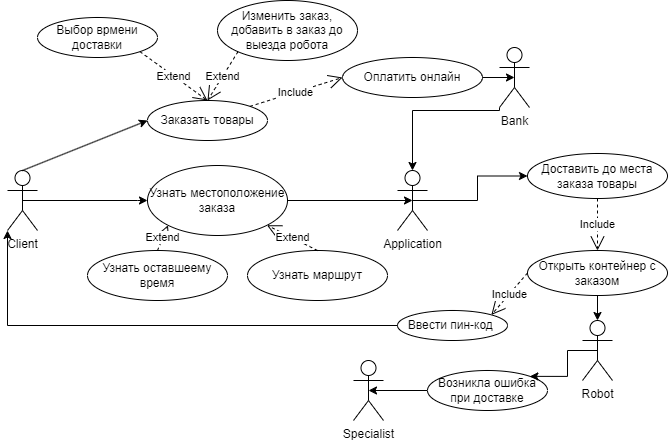

The diagram above was exported from draw.io. Its source (the exported page's mxGraphModel, read from the mxfile embedded in the PNG):
<mxGraphModel dx="864" dy="516" grid="1" gridSize="10" guides="1" tooltips="1" connect="1" arrows="1" fold="1" page="1" pageScale="1" pageWidth="827" pageHeight="1169" math="0" shadow="0">
  <root>
    <mxCell id="0" />
    <mxCell id="1" parent="0" />
    <mxCell id="ZW8N17zmlQrYqjXXHlqO-21" style="edgeStyle=orthogonalEdgeStyle;rounded=0;orthogonalLoop=1;jettySize=auto;html=1;exitX=0.5;exitY=0.5;exitDx=0;exitDy=0;exitPerimeter=0;entryX=0;entryY=0.5;entryDx=0;entryDy=0;" edge="1" parent="1" source="ZW8N17zmlQrYqjXXHlqO-1" target="ZW8N17zmlQrYqjXXHlqO-20">
      <mxGeometry relative="1" as="geometry">
        <Array as="points">
          <mxPoint x="160" y="210" />
        </Array>
      </mxGeometry>
    </mxCell>
    <mxCell id="ZW8N17zmlQrYqjXXHlqO-1" value="Client" style="shape=umlActor;verticalLabelPosition=bottom;verticalAlign=top;html=1;outlineConnect=0;" vertex="1" parent="1">
      <mxGeometry x="30" y="180" width="30" height="60" as="geometry" />
    </mxCell>
    <mxCell id="ZW8N17zmlQrYqjXXHlqO-44" style="edgeStyle=orthogonalEdgeStyle;rounded=0;orthogonalLoop=1;jettySize=auto;html=1;exitX=0.5;exitY=0.5;exitDx=0;exitDy=0;exitPerimeter=0;entryX=0;entryY=0.5;entryDx=0;entryDy=0;" edge="1" parent="1" source="ZW8N17zmlQrYqjXXHlqO-2" target="ZW8N17zmlQrYqjXXHlqO-16">
      <mxGeometry relative="1" as="geometry" />
    </mxCell>
    <mxCell id="ZW8N17zmlQrYqjXXHlqO-2" value="Application" style="shape=umlActor;verticalLabelPosition=bottom;verticalAlign=top;html=1;outlineConnect=0;" vertex="1" parent="1">
      <mxGeometry x="420" y="180" width="30" height="60" as="geometry" />
    </mxCell>
    <mxCell id="ZW8N17zmlQrYqjXXHlqO-3" value="Specialist" style="shape=umlActor;verticalLabelPosition=bottom;verticalAlign=top;html=1;outlineConnect=0;" vertex="1" parent="1">
      <mxGeometry x="376" y="370" width="30" height="60" as="geometry" />
    </mxCell>
    <mxCell id="ZW8N17zmlQrYqjXXHlqO-4" value="Возникла ошибка при доставке" style="ellipse;whiteSpace=wrap;html=1;" vertex="1" parent="1">
      <mxGeometry x="450" y="380" width="120" height="40" as="geometry" />
    </mxCell>
    <mxCell id="ZW8N17zmlQrYqjXXHlqO-6" value="" style="endArrow=classic;html=1;rounded=0;exitX=0.5;exitY=0;exitDx=0;exitDy=0;exitPerimeter=0;entryX=0;entryY=0.5;entryDx=0;entryDy=0;" edge="1" parent="1" source="ZW8N17zmlQrYqjXXHlqO-1" target="ZW8N17zmlQrYqjXXHlqO-5">
      <mxGeometry width="50" height="50" relative="1" as="geometry">
        <mxPoint x="200" y="290" as="sourcePoint" />
        <mxPoint x="250" y="240" as="targetPoint" />
      </mxGeometry>
    </mxCell>
    <mxCell id="ZW8N17zmlQrYqjXXHlqO-45" style="edgeStyle=orthogonalEdgeStyle;rounded=0;orthogonalLoop=1;jettySize=auto;html=1;exitX=0.5;exitY=0.5;exitDx=0;exitDy=0;exitPerimeter=0;entryX=1;entryY=0;entryDx=0;entryDy=0;" edge="1" parent="1" source="ZW8N17zmlQrYqjXXHlqO-8" target="ZW8N17zmlQrYqjXXHlqO-4">
      <mxGeometry relative="1" as="geometry">
        <Array as="points">
          <mxPoint x="590" y="360" />
          <mxPoint x="590" y="386" />
        </Array>
      </mxGeometry>
    </mxCell>
    <mxCell id="ZW8N17zmlQrYqjXXHlqO-8" value="Robot" style="shape=umlActor;verticalLabelPosition=bottom;verticalAlign=top;html=1;outlineConnect=0;" vertex="1" parent="1">
      <mxGeometry x="605" y="330" width="30" height="60" as="geometry" />
    </mxCell>
    <mxCell id="ZW8N17zmlQrYqjXXHlqO-9" value="Выбор врмени доставки" style="ellipse;whiteSpace=wrap;html=1;" vertex="1" parent="1">
      <mxGeometry x="60" y="27" width="120" height="40" as="geometry" />
    </mxCell>
    <mxCell id="ZW8N17zmlQrYqjXXHlqO-10" value="Extend" style="endArrow=open;endSize=12;dashed=1;html=1;rounded=0;exitX=1;exitY=1;exitDx=0;exitDy=0;entryX=0.5;entryY=0;entryDx=0;entryDy=0;" edge="1" parent="1" source="ZW8N17zmlQrYqjXXHlqO-5">
      <mxGeometry width="160" relative="1" as="geometry">
        <mxPoint x="330" y="237" as="sourcePoint" />
        <mxPoint x="230" y="117" as="targetPoint" />
      </mxGeometry>
    </mxCell>
    <mxCell id="ZW8N17zmlQrYqjXXHlqO-12" value="Изменить заказ, добавить в заказ до выезда робота" style="ellipse;whiteSpace=wrap;html=1;" vertex="1" parent="1">
      <mxGeometry x="240" y="10" width="140" height="60" as="geometry" />
    </mxCell>
    <mxCell id="ZW8N17zmlQrYqjXXHlqO-13" value="Extend" style="endArrow=open;endSize=12;dashed=1;html=1;rounded=0;exitX=0;exitY=1;exitDx=0;exitDy=0;entryX=0.5;entryY=0;entryDx=0;entryDy=0;" edge="1" parent="1" source="ZW8N17zmlQrYqjXXHlqO-12" target="ZW8N17zmlQrYqjXXHlqO-5">
      <mxGeometry width="160" relative="1" as="geometry">
        <mxPoint x="238" y="71" as="sourcePoint" />
        <mxPoint x="230" y="117" as="targetPoint" />
      </mxGeometry>
    </mxCell>
    <mxCell id="ZW8N17zmlQrYqjXXHlqO-16" value="Доставить до места заказа товары" style="ellipse;whiteSpace=wrap;html=1;" vertex="1" parent="1">
      <mxGeometry x="550" y="163" width="140" height="45" as="geometry" />
    </mxCell>
    <mxCell id="ZW8N17zmlQrYqjXXHlqO-20" value="Узнать местоположение заказа" style="ellipse;whiteSpace=wrap;html=1;" vertex="1" parent="1">
      <mxGeometry x="170" y="175" width="140" height="70" as="geometry" />
    </mxCell>
    <mxCell id="ZW8N17zmlQrYqjXXHlqO-5" value="Заказать товары" style="ellipse;whiteSpace=wrap;html=1;" vertex="1" parent="1">
      <mxGeometry x="170" y="110" width="120" height="40" as="geometry" />
    </mxCell>
    <mxCell id="ZW8N17zmlQrYqjXXHlqO-24" style="edgeStyle=orthogonalEdgeStyle;rounded=0;orthogonalLoop=1;jettySize=auto;html=1;exitX=1;exitY=0.5;exitDx=0;exitDy=0;entryX=0.5;entryY=0.5;entryDx=0;entryDy=0;entryPerimeter=0;" edge="1" parent="1" source="ZW8N17zmlQrYqjXXHlqO-20" target="ZW8N17zmlQrYqjXXHlqO-2">
      <mxGeometry relative="1" as="geometry" />
    </mxCell>
    <mxCell id="ZW8N17zmlQrYqjXXHlqO-25" value="Узнать оставшеему время" style="ellipse;whiteSpace=wrap;html=1;" vertex="1" parent="1">
      <mxGeometry x="110" y="260" width="140" height="50" as="geometry" />
    </mxCell>
    <mxCell id="ZW8N17zmlQrYqjXXHlqO-26" value="Узнать маршрут" style="ellipse;whiteSpace=wrap;html=1;" vertex="1" parent="1">
      <mxGeometry x="270" y="260" width="140" height="50" as="geometry" />
    </mxCell>
    <mxCell id="ZW8N17zmlQrYqjXXHlqO-27" value="Extend" style="endArrow=open;endSize=12;dashed=1;html=1;rounded=0;exitX=1;exitY=1;exitDx=0;exitDy=0;entryX=0.5;entryY=0;entryDx=0;entryDy=0;" edge="1" parent="1" source="ZW8N17zmlQrYqjXXHlqO-9" target="ZW8N17zmlQrYqjXXHlqO-5">
      <mxGeometry width="160" relative="1" as="geometry">
        <mxPoint x="184" y="71" as="sourcePoint" />
        <mxPoint x="153" y="120" as="targetPoint" />
      </mxGeometry>
    </mxCell>
    <mxCell id="ZW8N17zmlQrYqjXXHlqO-28" value="Extend" style="endArrow=open;endSize=12;dashed=1;html=1;rounded=0;exitX=0.5;exitY=0;exitDx=0;exitDy=0;entryX=1;entryY=1;entryDx=0;entryDy=0;" edge="1" parent="1" source="ZW8N17zmlQrYqjXXHlqO-26" target="ZW8N17zmlQrYqjXXHlqO-20">
      <mxGeometry width="160" relative="1" as="geometry">
        <mxPoint x="281" y="248" as="sourcePoint" />
        <mxPoint x="250" y="297" as="targetPoint" />
      </mxGeometry>
    </mxCell>
    <mxCell id="ZW8N17zmlQrYqjXXHlqO-29" value="Extend" style="endArrow=open;endSize=12;dashed=1;html=1;rounded=0;exitX=0.5;exitY=0;exitDx=0;exitDy=0;entryX=0;entryY=1;entryDx=0;entryDy=0;" edge="1" parent="1" source="ZW8N17zmlQrYqjXXHlqO-25" target="ZW8N17zmlQrYqjXXHlqO-20">
      <mxGeometry width="160" relative="1" as="geometry">
        <mxPoint x="259" y="270" as="sourcePoint" />
        <mxPoint x="208" y="245" as="targetPoint" />
      </mxGeometry>
    </mxCell>
    <mxCell id="ZW8N17zmlQrYqjXXHlqO-30" value="Оплатить онлайн" style="ellipse;whiteSpace=wrap;html=1;" vertex="1" parent="1">
      <mxGeometry x="365" y="67" width="140" height="40" as="geometry" />
    </mxCell>
    <mxCell id="ZW8N17zmlQrYqjXXHlqO-39" style="edgeStyle=orthogonalEdgeStyle;rounded=0;orthogonalLoop=1;jettySize=auto;html=1;exitX=0.5;exitY=1;exitDx=0;exitDy=0;" edge="1" parent="1" source="ZW8N17zmlQrYqjXXHlqO-32" target="ZW8N17zmlQrYqjXXHlqO-8">
      <mxGeometry relative="1" as="geometry" />
    </mxCell>
    <mxCell id="ZW8N17zmlQrYqjXXHlqO-32" value="Открыть контейнер с заказом" style="ellipse;whiteSpace=wrap;html=1;" vertex="1" parent="1">
      <mxGeometry x="550" y="260" width="140" height="45" as="geometry" />
    </mxCell>
    <mxCell id="ZW8N17zmlQrYqjXXHlqO-34" value="Include" style="endArrow=open;endSize=12;dashed=1;html=1;rounded=0;exitX=1;exitY=0;exitDx=0;exitDy=0;entryX=0;entryY=0.5;entryDx=0;entryDy=0;" edge="1" parent="1" source="ZW8N17zmlQrYqjXXHlqO-5" target="ZW8N17zmlQrYqjXXHlqO-30">
      <mxGeometry width="160" relative="1" as="geometry">
        <mxPoint x="370" y="333" as="sourcePoint" />
        <mxPoint x="530" y="333" as="targetPoint" />
      </mxGeometry>
    </mxCell>
    <mxCell id="ZW8N17zmlQrYqjXXHlqO-38" value="Include" style="endArrow=open;endSize=12;dashed=1;html=1;rounded=0;exitX=0.5;exitY=1;exitDx=0;exitDy=0;entryX=0.5;entryY=0;entryDx=0;entryDy=0;" edge="1" parent="1" source="ZW8N17zmlQrYqjXXHlqO-16" target="ZW8N17zmlQrYqjXXHlqO-32">
      <mxGeometry width="160" relative="1" as="geometry">
        <mxPoint x="370" y="332" as="sourcePoint" />
        <mxPoint x="530" y="332" as="targetPoint" />
      </mxGeometry>
    </mxCell>
    <mxCell id="ZW8N17zmlQrYqjXXHlqO-40" value="Ввести пин-код&amp;nbsp;" style="ellipse;whiteSpace=wrap;html=1;" vertex="1" parent="1">
      <mxGeometry x="420" y="320" width="110" height="30" as="geometry" />
    </mxCell>
    <mxCell id="ZW8N17zmlQrYqjXXHlqO-41" value="Include" style="endArrow=open;endSize=12;dashed=1;html=1;rounded=0;exitX=0;exitY=0.5;exitDx=0;exitDy=0;entryX=1;entryY=0;entryDx=0;entryDy=0;" edge="1" parent="1" source="ZW8N17zmlQrYqjXXHlqO-32" target="ZW8N17zmlQrYqjXXHlqO-40">
      <mxGeometry width="160" relative="1" as="geometry">
        <mxPoint x="512" y="218" as="sourcePoint" />
        <mxPoint x="512" y="270" as="targetPoint" />
      </mxGeometry>
    </mxCell>
    <mxCell id="ZW8N17zmlQrYqjXXHlqO-42" style="edgeStyle=orthogonalEdgeStyle;rounded=0;orthogonalLoop=1;jettySize=auto;html=1;exitX=0;exitY=0.5;exitDx=0;exitDy=0;entryX=0;entryY=1;entryDx=0;entryDy=0;entryPerimeter=0;" edge="1" parent="1" source="ZW8N17zmlQrYqjXXHlqO-40" target="ZW8N17zmlQrYqjXXHlqO-1">
      <mxGeometry relative="1" as="geometry" />
    </mxCell>
    <mxCell id="ZW8N17zmlQrYqjXXHlqO-46" style="edgeStyle=orthogonalEdgeStyle;rounded=0;orthogonalLoop=1;jettySize=auto;html=1;exitX=0;exitY=0.5;exitDx=0;exitDy=0;entryX=0.5;entryY=0.5;entryDx=0;entryDy=0;entryPerimeter=0;" edge="1" parent="1" source="ZW8N17zmlQrYqjXXHlqO-4" target="ZW8N17zmlQrYqjXXHlqO-3">
      <mxGeometry relative="1" as="geometry" />
    </mxCell>
    <mxCell id="ZW8N17zmlQrYqjXXHlqO-47" value="Bank" style="shape=umlActor;verticalLabelPosition=bottom;verticalAlign=top;html=1;" vertex="1" parent="1">
      <mxGeometry x="522" y="57" width="30" height="60" as="geometry" />
    </mxCell>
    <mxCell id="ZW8N17zmlQrYqjXXHlqO-48" style="edgeStyle=orthogonalEdgeStyle;rounded=0;orthogonalLoop=1;jettySize=auto;html=1;exitX=1;exitY=0.5;exitDx=0;exitDy=0;entryX=0.5;entryY=0.5;entryDx=0;entryDy=0;entryPerimeter=0;" edge="1" parent="1" source="ZW8N17zmlQrYqjXXHlqO-30" target="ZW8N17zmlQrYqjXXHlqO-47">
      <mxGeometry relative="1" as="geometry" />
    </mxCell>
    <mxCell id="ZW8N17zmlQrYqjXXHlqO-49" style="edgeStyle=orthogonalEdgeStyle;rounded=0;orthogonalLoop=1;jettySize=auto;html=1;exitX=0;exitY=1;exitDx=0;exitDy=0;exitPerimeter=0;entryX=0.5;entryY=0;entryDx=0;entryDy=0;entryPerimeter=0;" edge="1" parent="1" source="ZW8N17zmlQrYqjXXHlqO-47" target="ZW8N17zmlQrYqjXXHlqO-2">
      <mxGeometry relative="1" as="geometry">
        <Array as="points">
          <mxPoint x="522" y="120" />
          <mxPoint x="435" y="120" />
        </Array>
      </mxGeometry>
    </mxCell>
  </root>
</mxGraphModel>